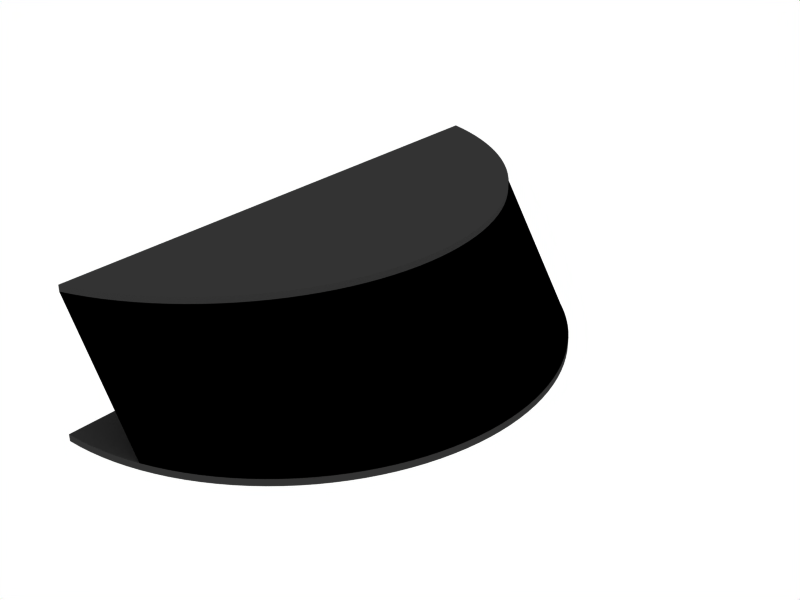 # Source: ibeo_alasca_xt.blend  (saved by Blender 2.49.2; exported with 4.5.12 LTS)
import bpy
from mathutils import Matrix  # noqa: F401  (used for matrix-valued properties, if any)

bpy.ops.wm.read_factory_settings(use_empty=True)
scene = bpy.context.scene
scene.name = 'Scene'

# ---- collections
col_collection_1 = bpy.data.collections.new('Collection 1'); scene.collection.children.link(col_collection_1)

# ---- materials (node trees are filled in below, after node groups)
mat_plastic_visor = bpy.data.materials.new('Plastic_Visor')
mat_plastic_visor.alpha_threshold = 0.0
mat_plastic_visor.diffuse_color = (0.0, 0.0, 0.0, 1.0)
mat_plastic_visor.specular_color = (0.85, 0.85, 0.85)
mat_plastic_visor.roughness = 0.5
mat_plastic_visor.specular_intensity = 2.0
mat_plastic_visor.line_color = (0.0, 0.0, 0.0, 1.0)
mat_plastic_gray = bpy.data.materials.new('Plastic_Gray')
mat_plastic_gray.alpha_threshold = 0.0
mat_plastic_gray.diffuse_color = (0.2, 0.2, 0.2, 1.0)
mat_plastic_gray.roughness = 0.5
mat_plastic_gray.line_color = (0.0, 0.0, 0.0, 1.0)

# ---- material node trees

# ---- world
world_world = bpy.data.worlds.new('World'); scene.world = world_world
world_world.color = (1.0, 1.0, 1.0)
world_world.use_sun_shadow = False
world_world.sun_shadow_jitter_overblur = 0.0
world_world.cycles.sampling_method = 'MANUAL'
world_world.cycles.sample_map_resolution = 256

# ---- meshes
me_cylinder = bpy.data.meshes.new('Cylinder')
me_cylinder.from_pydata([(0.3071, 0.7071, -0.5), (0.341, 0.6716, -0.5), (0.373, 0.6344, -0.5), (0.4032, 0.5957, -0.5), (0.4315, 0.5556, -0.5), (0.4577, 0.5141, -0.5), (0.4819, 0.4714, -0.5), (0.504, 0.4276, -0.5), (0.5239, 0.3827, -0.5), (0.5415, 0.3369, -0.5), (0.5569, 0.2903, -0.5), (0.57, 0.243, -0.5), (0.5808, 0.1951, -0.5), (0.5892, 0.1467, -0.5), (0.5952, 0.09802, -0.5), (0.5988, 0.04907, -0.5), (0.6, -2.821e-07, -0.5), (0.5988, -0.04907, -0.5), (0.5952, -0.09802, -0.5), (0.5892, -0.1467, -0.5), (0.5808, -0.1951, -0.5), (0.57, -0.243, -0.5), (0.5569, -0.2903, -0.5), (0.5415, -0.3369, -0.5), (0.5239, -0.3827, -0.5), (0.504, -0.4276, -0.5), (0.4819, -0.4714, -0.5), (0.4577, -0.5141, -0.5), (0.4315, -0.5556, -0.5), (0.4032, -0.5957, -0.5), (0.373, -0.6344, -0.5), (0.341, -0.6716, -0.5), (0.3071, -0.7071, -0.5), (0.2716, -0.741, -0.5), (0.2344, -0.773, -0.5), (0.1957, -0.8032, -0.5), (0.1556, -0.8315, -0.5), (0.1141, -0.8577, -0.5), (0.0714, -0.8819, -0.5), (0.02756, -0.904, -0.5), (-0.01732, -0.9239, -0.5), (-0.06311, -0.9415, -0.5), (-0.1097, -0.9569, -0.5), (-0.1097, 0.9569, -0.5), (-0.06311, 0.9415, -0.5), (-0.01731, 0.9239, -0.5), (0.02756, 0.904, -0.5), (0.0714, 0.8819, -0.5), (0.1141, 0.8577, -0.5), (0.1556, 0.8315, -0.5), (0.1957, 0.8032, -0.5), (0.2344, 0.773, -0.5), (0.2716, 0.7409, -0.5), (0.01711, 0.7071, 0.5), (0.05095, 0.6716, 0.5), (0.08301, 0.6344, 0.5), (0.1132, 0.5957, 0.5), (0.1415, 0.5556, 0.5), (0.1677, 0.5141, 0.5), (0.1919, 0.4714, 0.5), (0.214, 0.4275, 0.5), (0.2339, 0.3827, 0.5), (0.2515, 0.3369, 0.5), (0.2669, 0.2903, 0.5), (0.28, 0.243, 0.5), (0.2908, 0.1951, 0.5), (0.2992, 0.1467, 0.5), (0.3052, 0.09801, 0.5), (0.3088, 0.04906, 0.5), (0.31, -9.514e-06, 0.5), (0.3088, -0.04908, 0.5), (0.3052, -0.09803, 0.5), (0.2992, -0.1467, 0.5), (0.2908, -0.1951, 0.5), (0.28, -0.243, 0.5), (0.2669, -0.2903, 0.5), (0.2515, -0.3369, 0.5), (0.2339, -0.3827, 0.5), (0.214, -0.4276, 0.5), (0.1919, -0.4714, 0.5), (0.1677, -0.5141, 0.5), (0.1415, -0.5556, 0.5), (0.1132, -0.5957, 0.5), (0.083, -0.6344, 0.5), (0.05094, -0.6716, 0.5), (0.0171, -0.7071, 0.5), (-0.01845, -0.741, 0.5), (-0.05562, -0.773, 0.5), (-0.09431, -0.8032, 0.5), (-0.1344, -0.8315, 0.5), (-0.1759, -0.8577, 0.5), (-0.2186, -0.8819, 0.5), (-0.2625, -0.904, 0.5), (-0.3073, -0.9239, 0.5), (-0.3531, -0.9415, 0.5), (-0.3997, -0.9569, 0.5), (-0.3997, 0.9569, 0.5), (-0.3531, 0.9415, 0.5), (-0.3073, 0.9239, 0.5), (-0.2624, 0.904, 0.5), (-0.2186, 0.8819, 0.5), (-0.1759, 0.8577, 0.5), (-0.1344, 0.8315, 0.5), (-0.09429, 0.8032, 0.5), (-0.05559, 0.773, 0.5), (-0.01843, 0.7409, 0.5), (-0.11, 0.0, -0.5), (-0.4, 0.0, 0.5)], [], [(106, 0, 1), (107, 54, 53), (106, 1, 2), (107, 55, 54), (106, 2, 3), (107, 56, 55), (106, 3, 4), (107, 57, 56), (106, 4, 5), (107, 58, 57), (106, 5, 6), (107, 59, 58), (106, 6, 7), (107, 60, 59), (106, 7, 8), (107, 61, 60), (106, 8, 9), (107, 62, 61), (106, 9, 10), (107, 63, 62), (106, 10, 11), (107, 64, 63), (106, 11, 12), (107, 65, 64), (106, 12, 13), (107, 66, 65), (106, 13, 14), (107, 67, 66), (106, 14, 15), (107, 68, 67), (106, 15, 16), (107, 69, 68), (106, 16, 17), (107, 70, 69), (106, 17, 18), (107, 71, 70), (106, 18, 19), (107, 72, 71), (106, 19, 20), (107, 73, 72), (106, 20, 21), (107, 74, 73), (106, 21, 22), (107, 75, 74), (106, 22, 23), (107, 76, 75), (106, 23, 24), (107, 77, 76), (106, 24, 25), (107, 78, 77), (106, 25, 26), (107, 79, 78), (106, 26, 27), (107, 80, 79), (106, 27, 28), (107, 81, 80), (106, 28, 29), (107, 82, 81), (106, 29, 30), (107, 83, 82), (106, 30, 31), (107, 84, 83), (106, 31, 32), (107, 85, 84), (106, 32, 33), (107, 86, 85), (106, 33, 34), (107, 87, 86), (106, 34, 35), (107, 88, 87), (106, 35, 36), (107, 89, 88), (106, 36, 37), (107, 90, 89), (106, 37, 38), (107, 91, 90), (106, 38, 39), (107, 92, 91), (106, 39, 40), (107, 93, 92), (106, 40, 41), (107, 94, 93), (106, 41, 42), (107, 95, 94), (106, 43, 44), (107, 97, 96), (106, 44, 45), (107, 98, 97), (106, 45, 46), (107, 99, 98), (106, 46, 47), (107, 100, 99), (106, 47, 48), (107, 101, 100), (106, 48, 49), (107, 102, 101), (106, 49, 50), (107, 103, 102), (106, 50, 51), (107, 104, 103), (106, 51, 52), (107, 105, 104), (52, 0, 106), (107, 53, 105), (0, 53, 54, 1), (1, 54, 55, 2), (2, 55, 56, 3), (3, 56, 57, 4), (4, 57, 58, 5), (5, 58, 59, 6), (6, 59, 60, 7), (7, 60, 61, 8), (8, 61, 62, 9), (9, 62, 63, 10), (10, 63, 64, 11), (11, 64, 65, 12), (12, 65, 66, 13), (13, 66, 67, 14), (14, 67, 68, 15), (15, 68, 69, 16), (16, 69, 70, 17), (17, 70, 71, 18), (18, 71, 72, 19), (19, 72, 73, 20), (20, 73, 74, 21), (21, 74, 75, 22), (22, 75, 76, 23), (23, 76, 77, 24), (24, 77, 78, 25), (25, 78, 79, 26), (26, 79, 80, 27), (27, 80, 81, 28), (28, 81, 82, 29), (29, 82, 83, 30), (30, 83, 84, 31), (31, 84, 85, 32), (32, 85, 86, 33), (33, 86, 87, 34), (34, 87, 88, 35), (35, 88, 89, 36), (36, 89, 90, 37), (37, 90, 91, 38), (38, 91, 92, 39), (39, 92, 93, 40), (40, 93, 94, 41), (41, 94, 95, 42), (43, 96, 97, 44), (44, 97, 98, 45), (45, 98, 99, 46), (46, 99, 100, 47), (47, 100, 101, 48), (48, 101, 102, 49), (49, 102, 103, 50), (50, 103, 104, 51), (51, 104, 105, 52), (53, 0, 52, 105), (43, 106, 107, 96), (42, 95, 107, 106)])
me_cylinder.materials.append(mat_plastic_visor)
me_cylinder.use_remesh_preserve_volume = False
me_cylinder.use_remesh_preserve_attributes = False
me_cylinder.use_mirror_vertex_groups = False
me_cylinder.update()
me_cylinder_001 = bpy.data.meshes.new('Cylinder.001')
me_cylinder_001.from_pydata([(0.3071, 0.7071, -0.525), (0.341, 0.6716, -0.525), (0.373, 0.6344, -0.525), (0.4032, 0.5957, -0.525), (0.4315, 0.5556, -0.525), (0.4577, 0.5141, -0.525), (0.4819, 0.4714, -0.525), (0.504, 0.4276, -0.525), (0.5239, 0.3827, -0.525), (0.5415, 0.3369, -0.525), (0.5569, 0.2903, -0.525), (0.57, 0.243, -0.525), (0.5808, 0.1951, -0.525), (0.5892, 0.1467, -0.525), (0.5952, 0.09802, -0.525), (0.5988, 0.04907, -0.525), (0.6, -2.821e-07, -0.525), (0.5988, -0.04907, -0.525), (0.5952, -0.09802, -0.525), (0.5892, -0.1467, -0.525), (0.5808, -0.1951, -0.525), (0.57, -0.243, -0.525), (0.5569, -0.2903, -0.525), (0.5415, -0.3369, -0.525), (0.5239, -0.3827, -0.525), (0.504, -0.4276, -0.525), (0.4819, -0.4714, -0.525), (0.4577, -0.5141, -0.525), (0.4315, -0.5556, -0.525), (0.4032, -0.5957, -0.525), (0.373, -0.6344, -0.525), (0.341, -0.6716, -0.525), (0.3071, -0.7071, -0.525), (0.2716, -0.741, -0.525), (0.2344, -0.773, -0.525), (0.1957, -0.8032, -0.525), (0.1556, -0.8315, -0.525), (0.1141, -0.8577, -0.525), (0.0714, -0.8819, -0.525), (0.02756, -0.904, -0.525), (-0.01732, -0.9239, -0.525), (-0.06311, -0.9415, -0.525), (-0.1097, -0.9569, -0.525), (-0.157, -0.97, -0.525), (-0.2049, -0.9808, -0.525), (-0.2533, -0.9892, -0.525), (-0.302, -0.9952, -0.525), (-0.3509, -0.9988, -0.525), (-0.4, -1.0, -0.525), (-0.4, 1.0, -0.525), (-0.3509, 0.9988, -0.525), (-0.302, 0.9952, -0.525), (-0.2533, 0.9892, -0.525), (-0.2049, 0.9808, -0.525), (-0.157, 0.97, -0.525), (-0.1097, 0.9569, -0.525), (-0.06311, 0.9415, -0.525), (-0.01731, 0.9239, -0.525), (0.02756, 0.904, -0.525), (0.0714, 0.8819, -0.525), (0.1141, 0.8577, -0.525), (0.1556, 0.8315, -0.525), (0.1957, 0.8032, -0.525), (0.2344, 0.773, -0.525), (0.2716, 0.7409, -0.525), (0.3071, 0.7071, -0.475), (0.341, 0.6716, -0.475), (0.373, 0.6344, -0.475), (0.4032, 0.5957, -0.475), (0.4315, 0.5556, -0.475), (0.4577, 0.5141, -0.475), (0.4819, 0.4714, -0.475), (0.504, 0.4275, -0.475), (0.5239, 0.3827, -0.475), (0.5415, 0.3369, -0.475), (0.5569, 0.2903, -0.475), (0.57, 0.243, -0.475), (0.5808, 0.1951, -0.475), (0.5892, 0.1467, -0.475), (0.5952, 0.09801, -0.475), (0.5988, 0.04906, -0.475), (0.6, -7.49e-06, -0.475), (0.5988, -0.04908, -0.475), (0.5952, -0.09802, -0.475), (0.5892, -0.1467, -0.475), (0.5808, -0.1951, -0.475), (0.57, -0.243, -0.475), (0.5569, -0.2903, -0.475), (0.5415, -0.3369, -0.475), (0.5239, -0.3827, -0.475), (0.504, -0.4276, -0.475), (0.4819, -0.4714, -0.475), (0.4577, -0.5141, -0.475), (0.4315, -0.5556, -0.475), (0.4032, -0.5957, -0.475), (0.373, -0.6344, -0.475), (0.3409, -0.6716, -0.475), (0.3071, -0.7071, -0.475), (0.2716, -0.741, -0.475), (0.2344, -0.773, -0.475), (0.1957, -0.8032, -0.475), (0.1556, -0.8315, -0.475), (0.1141, -0.8577, -0.475), (0.07139, -0.8819, -0.475), (0.02755, -0.904, -0.475), (-0.01733, -0.9239, -0.475), (-0.06312, -0.9415, -0.475), (-0.1097, -0.9569, -0.475), (-0.157, -0.97, -0.475), (-0.2049, -0.9808, -0.475), (-0.2533, -0.9892, -0.475), (-0.302, -0.9952, -0.475), (-0.3509, -0.9988, -0.475), (-0.4, -1.0, -0.475), (-0.4, 1.0, -0.475), (-0.3509, 0.9988, -0.475), (-0.302, 0.9952, -0.475), (-0.2532, 0.9892, -0.475), (-0.2049, 0.9808, -0.475), (-0.157, 0.97, -0.475), (-0.1097, 0.9569, -0.475), (-0.06309, 0.9415, -0.475), (-0.0173, 0.9239, -0.475), (0.02757, 0.904, -0.475), (0.07142, 0.8819, -0.475), (0.1141, 0.8577, -0.475), (0.1556, 0.8315, -0.475), (0.1957, 0.8032, -0.475), (0.2344, 0.773, -0.475), (0.2716, 0.7409, -0.475), (-0.4, 0.0, -0.525), (-0.4, 0.0, -0.475)], [], [(130, 0, 1), (131, 66, 65), (130, 1, 2), (131, 67, 66), (130, 2, 3), (131, 68, 67), (130, 3, 4), (131, 69, 68), (130, 4, 5), (131, 70, 69), (130, 5, 6), (131, 71, 70), (130, 6, 7), (131, 72, 71), (130, 7, 8), (131, 73, 72), (130, 8, 9), (131, 74, 73), (130, 9, 10), (131, 75, 74), (130, 10, 11), (131, 76, 75), (130, 11, 12), (131, 77, 76), (130, 12, 13), (131, 78, 77), (130, 13, 14), (131, 79, 78), (130, 14, 15), (131, 80, 79), (130, 15, 16), (131, 81, 80), (130, 16, 17), (131, 82, 81), (130, 17, 18), (131, 83, 82), (130, 18, 19), (131, 84, 83), (130, 19, 20), (131, 85, 84), (130, 20, 21), (131, 86, 85), (130, 21, 22), (131, 87, 86), (130, 22, 23), (131, 88, 87), (130, 23, 24), (131, 89, 88), (130, 24, 25), (131, 90, 89), (130, 25, 26), (131, 91, 90), (130, 26, 27), (131, 92, 91), (130, 27, 28), (131, 93, 92), (130, 28, 29), (131, 94, 93), (130, 29, 30), (131, 95, 94), (130, 30, 31), (131, 96, 95), (130, 31, 32), (131, 97, 96), (130, 32, 33), (131, 98, 97), (130, 33, 34), (131, 99, 98), (130, 34, 35), (131, 100, 99), (130, 35, 36), (131, 101, 100), (130, 36, 37), (131, 102, 101), (130, 37, 38), (131, 103, 102), (130, 38, 39), (131, 104, 103), (130, 39, 40), (131, 105, 104), (130, 40, 41), (131, 106, 105), (130, 41, 42), (131, 107, 106), (130, 42, 43), (131, 108, 107), (130, 43, 44), (131, 109, 108), (130, 44, 45), (131, 110, 109), (130, 45, 46), (131, 111, 110), (130, 46, 47), (131, 112, 111), (130, 47, 48), (131, 113, 112), (130, 49, 50), (131, 115, 114), (130, 50, 51), (131, 116, 115), (130, 51, 52), (131, 117, 116), (130, 52, 53), (131, 118, 117), (130, 53, 54), (131, 119, 118), (130, 54, 55), (131, 120, 119), (130, 55, 56), (131, 121, 120), (130, 56, 57), (131, 122, 121), (130, 57, 58), (131, 123, 122), (130, 58, 59), (131, 124, 123), (130, 59, 60), (131, 125, 124), (130, 60, 61), (131, 126, 125), (130, 61, 62), (131, 127, 126), (130, 62, 63), (131, 128, 127), (130, 63, 64), (131, 129, 128), (64, 0, 130), (131, 65, 129), (0, 65, 66, 1), (1, 66, 67, 2), (2, 67, 68, 3), (3, 68, 69, 4), (4, 69, 70, 5), (5, 70, 71, 6), (6, 71, 72, 7), (7, 72, 73, 8), (8, 73, 74, 9), (9, 74, 75, 10), (10, 75, 76, 11), (11, 76, 77, 12), (12, 77, 78, 13), (13, 78, 79, 14), (14, 79, 80, 15), (15, 80, 81, 16), (16, 81, 82, 17), (17, 82, 83, 18), (18, 83, 84, 19), (19, 84, 85, 20), (20, 85, 86, 21), (21, 86, 87, 22), (22, 87, 88, 23), (23, 88, 89, 24), (24, 89, 90, 25), (25, 90, 91, 26), (26, 91, 92, 27), (27, 92, 93, 28), (28, 93, 94, 29), (29, 94, 95, 30), (30, 95, 96, 31), (31, 96, 97, 32), (32, 97, 98, 33), (33, 98, 99, 34), (34, 99, 100, 35), (35, 100, 101, 36), (36, 101, 102, 37), (37, 102, 103, 38), (38, 103, 104, 39), (39, 104, 105, 40), (40, 105, 106, 41), (41, 106, 107, 42), (42, 107, 108, 43), (43, 108, 109, 44), (44, 109, 110, 45), (45, 110, 111, 46), (46, 111, 112, 47), (47, 112, 113, 48), (49, 114, 115, 50), (50, 115, 116, 51), (51, 116, 117, 52), (52, 117, 118, 53), (53, 118, 119, 54), (54, 119, 120, 55), (55, 120, 121, 56), (56, 121, 122, 57), (57, 122, 123, 58), (58, 123, 124, 59), (59, 124, 125, 60), (60, 125, 126, 61), (61, 126, 127, 62), (62, 127, 128, 63), (63, 128, 129, 64), (65, 0, 64, 129), (48, 113, 131, 130), (49, 130, 131, 114)])
me_cylinder_001.materials.append(mat_plastic_gray)
me_cylinder_001.use_remesh_preserve_volume = False
me_cylinder_001.use_remesh_preserve_attributes = False
me_cylinder_001.use_mirror_vertex_groups = False
me_cylinder_001.update()
me_cylinder_002 = bpy.data.meshes.new('Cylinder.002')
me_cylinder_002.from_pydata([(0.01711, 0.7071, 0.475), (0.05095, 0.6716, 0.475), (0.08301, 0.6344, 0.475), (0.1132, 0.5957, 0.475), (0.1415, 0.5556, 0.475), (0.1677, 0.5141, 0.475), (0.1919, 0.4714, 0.475), (0.214, 0.4276, 0.475), (0.2339, 0.3827, 0.475), (0.2515, 0.3369, 0.475), (0.2669, 0.2903, 0.475), (0.28, 0.243, 0.475), (0.2908, 0.1951, 0.475), (0.2992, 0.1467, 0.475), (0.3052, 0.09802, 0.475), (0.3088, 0.04907, 0.475), (0.31, -2.821e-07, 0.475), (0.3088, -0.04907, 0.475), (0.3052, -0.09802, 0.475), (0.2992, -0.1467, 0.475), (0.2908, -0.1951, 0.475), (0.28, -0.243, 0.475), (0.2669, -0.2903, 0.475), (0.2515, -0.3369, 0.475), (0.2339, -0.3827, 0.475), (0.214, -0.4276, 0.475), (0.1919, -0.4714, 0.475), (0.1677, -0.5141, 0.475), (0.1415, -0.5556, 0.475), (0.1132, -0.5957, 0.475), (0.08301, -0.6344, 0.475), (0.05095, -0.6716, 0.475), (0.01711, -0.7071, 0.475), (-0.01844, -0.741, 0.475), (-0.05561, -0.773, 0.475), (-0.0943, -0.8032, 0.475), (-0.1344, -0.8315, 0.475), (-0.1759, -0.8577, 0.475), (-0.2186, -0.8819, 0.475), (-0.2624, -0.904, 0.475), (-0.3073, -0.9239, 0.475), (-0.3531, -0.9415, 0.475), (-0.3997, -0.9569, 0.475), (-0.3997, 0.9569, 0.475), (-0.3531, 0.9415, 0.475), (-0.3073, 0.9239, 0.475), (-0.2624, 0.904, 0.475), (-0.2186, 0.8819, 0.475), (-0.1759, 0.8577, 0.475), (-0.1344, 0.8315, 0.475), (-0.0943, 0.8032, 0.475), (-0.0556, 0.773, 0.475), (-0.01844, 0.7409, 0.475), (0.01711, 0.7071, 0.525), (0.05095, 0.6716, 0.525), (0.08301, 0.6344, 0.525), (0.1132, 0.5957, 0.525), (0.1415, 0.5556, 0.525), (0.1677, 0.5141, 0.525), (0.1919, 0.4714, 0.525), (0.214, 0.4275, 0.525), (0.2339, 0.3827, 0.525), (0.2515, 0.3369, 0.525), (0.2669, 0.2903, 0.525), (0.28, 0.243, 0.525), (0.2908, 0.1951, 0.525), (0.2992, 0.1467, 0.525), (0.3052, 0.09801, 0.525), (0.3088, 0.04906, 0.525), (0.31, -7.49e-06, 0.525), (0.3088, -0.04908, 0.525), (0.3052, -0.09802, 0.525), (0.2992, -0.1467, 0.525), (0.2908, -0.1951, 0.525), (0.28, -0.243, 0.525), (0.2669, -0.2903, 0.525), (0.2515, -0.3369, 0.525), (0.2339, -0.3827, 0.525), (0.214, -0.4276, 0.525), (0.1919, -0.4714, 0.525), (0.1677, -0.5141, 0.525), (0.1415, -0.5556, 0.525), (0.1132, -0.5957, 0.525), (0.083, -0.6344, 0.525), (0.05095, -0.6716, 0.525), (0.0171, -0.7071, 0.525), (-0.01845, -0.741, 0.525), (-0.05561, -0.773, 0.525), (-0.09431, -0.8032, 0.525), (-0.1344, -0.8315, 0.525), (-0.1759, -0.8577, 0.525), (-0.2186, -0.8819, 0.525), (-0.2625, -0.904, 0.525), (-0.3073, -0.9239, 0.525), (-0.3531, -0.9415, 0.525), (-0.3997, -0.9569, 0.525), (-0.3997, 0.9569, 0.525), (-0.3531, 0.9415, 0.525), (-0.3073, 0.9239, 0.525), (-0.2624, 0.904, 0.525), (-0.2186, 0.8819, 0.525), (-0.1759, 0.8577, 0.525), (-0.1344, 0.8315, 0.525), (-0.09428, 0.8032, 0.525), (-0.05559, 0.773, 0.525), (-0.01842, 0.7409, 0.525), (-0.4, 0.0, 0.475), (-0.4, 0.0, 0.525)], [], [(106, 0, 1), (107, 54, 53), (106, 1, 2), (107, 55, 54), (106, 2, 3), (107, 56, 55), (106, 3, 4), (107, 57, 56), (106, 4, 5), (107, 58, 57), (106, 5, 6), (107, 59, 58), (106, 6, 7), (107, 60, 59), (106, 7, 8), (107, 61, 60), (106, 8, 9), (107, 62, 61), (106, 9, 10), (107, 63, 62), (106, 10, 11), (107, 64, 63), (106, 11, 12), (107, 65, 64), (106, 12, 13), (107, 66, 65), (106, 13, 14), (107, 67, 66), (106, 14, 15), (107, 68, 67), (106, 15, 16), (107, 69, 68), (106, 16, 17), (107, 70, 69), (106, 17, 18), (107, 71, 70), (106, 18, 19), (107, 72, 71), (106, 19, 20), (107, 73, 72), (106, 20, 21), (107, 74, 73), (106, 21, 22), (107, 75, 74), (106, 22, 23), (107, 76, 75), (106, 23, 24), (107, 77, 76), (106, 24, 25), (107, 78, 77), (106, 25, 26), (107, 79, 78), (106, 26, 27), (107, 80, 79), (106, 27, 28), (107, 81, 80), (106, 28, 29), (107, 82, 81), (106, 29, 30), (107, 83, 82), (106, 30, 31), (107, 84, 83), (106, 31, 32), (107, 85, 84), (106, 32, 33), (107, 86, 85), (106, 33, 34), (107, 87, 86), (106, 34, 35), (107, 88, 87), (106, 35, 36), (107, 89, 88), (106, 36, 37), (107, 90, 89), (106, 37, 38), (107, 91, 90), (106, 38, 39), (107, 92, 91), (106, 39, 40), (107, 93, 92), (106, 40, 41), (107, 94, 93), (106, 41, 42), (107, 95, 94), (106, 43, 44), (107, 97, 96), (106, 44, 45), (107, 98, 97), (106, 45, 46), (107, 99, 98), (106, 46, 47), (107, 100, 99), (106, 47, 48), (107, 101, 100), (106, 48, 49), (107, 102, 101), (106, 49, 50), (107, 103, 102), (106, 50, 51), (107, 104, 103), (106, 51, 52), (107, 105, 104), (52, 0, 106), (107, 53, 105), (0, 53, 54, 1), (1, 54, 55, 2), (2, 55, 56, 3), (3, 56, 57, 4), (4, 57, 58, 5), (5, 58, 59, 6), (6, 59, 60, 7), (7, 60, 61, 8), (8, 61, 62, 9), (9, 62, 63, 10), (10, 63, 64, 11), (11, 64, 65, 12), (12, 65, 66, 13), (13, 66, 67, 14), (14, 67, 68, 15), (15, 68, 69, 16), (16, 69, 70, 17), (17, 70, 71, 18), (18, 71, 72, 19), (19, 72, 73, 20), (20, 73, 74, 21), (21, 74, 75, 22), (22, 75, 76, 23), (23, 76, 77, 24), (24, 77, 78, 25), (25, 78, 79, 26), (26, 79, 80, 27), (27, 80, 81, 28), (28, 81, 82, 29), (29, 82, 83, 30), (30, 83, 84, 31), (31, 84, 85, 32), (32, 85, 86, 33), (33, 86, 87, 34), (34, 87, 88, 35), (35, 88, 89, 36), (36, 89, 90, 37), (37, 90, 91, 38), (38, 91, 92, 39), (39, 92, 93, 40), (40, 93, 94, 41), (41, 94, 95, 42), (43, 96, 97, 44), (44, 97, 98, 45), (45, 98, 99, 46), (46, 99, 100, 47), (47, 100, 101, 48), (48, 101, 102, 49), (49, 102, 103, 50), (50, 103, 104, 51), (51, 104, 105, 52), (53, 0, 52, 105), (43, 106, 107, 96), (42, 95, 107, 106)])
me_cylinder_002.materials.append(mat_plastic_gray)
me_cylinder_002.use_remesh_preserve_volume = False
me_cylinder_002.use_remesh_preserve_attributes = False
me_cylinder_002.use_mirror_vertex_groups = False
me_cylinder_002.update()

# ---- objects
ob_cylinder = bpy.data.objects.new('Cylinder', me_cylinder)
ob_cylinder_001 = bpy.data.objects.new('Cylinder.001', me_cylinder_001)
ob_cylinder_002 = bpy.data.objects.new('Cylinder.002', me_cylinder_002)

# ---- transforms, parenting, visibility, modifiers, constraints
ob_cylinder.location = (0.0, 0.0, 0.0)
ob_cylinder.scale = (0.2, 0.2, 0.096)
ob_cylinder.lock_rotations_4d = False
ob_cylinder.empty_display_type = 'ARROWS'
ob_cylinder.lineart.crease_threshold = 0.0
ob_cylinder_001.parent = ob_cylinder
ob_cylinder_001.matrix_parent_inverse = Matrix(((5.0, 0.0, 0.0, 0.0), (0.0, 5.0, 0.0, 0.0), (0.0, 0.0, 10.42, 0.0), (0.0, 0.0, 0.0, 1.0)))
ob_cylinder_001.location = (0.0, 0.0, 0.0)
ob_cylinder_001.scale = (0.2, 0.2, 0.1)
ob_cylinder_001.lock_rotations_4d = False
ob_cylinder_001.empty_display_type = 'ARROWS'
ob_cylinder_001.lineart.crease_threshold = 0.0
ob_cylinder_002.parent = ob_cylinder
ob_cylinder_002.matrix_parent_inverse = Matrix(((5.0, 0.0, 0.0, 0.0), (0.0, 5.0, 0.0, 0.0), (0.0, 0.0, 10.42, 0.0), (0.0, 0.0, 0.0, 1.0)))
ob_cylinder_002.location = (0.0, 0.0, 0.0)
ob_cylinder_002.scale = (0.2, 0.2, 0.1)
ob_cylinder_002.lock_rotations_4d = False
ob_cylinder_002.empty_display_type = 'ARROWS'
ob_cylinder_002.lineart.crease_threshold = 0.0

# ---- collection membership
col_collection_1.objects.link(ob_cylinder)
col_collection_1.objects.link(ob_cylinder_001)
col_collection_1.objects.link(ob_cylinder_002)

# ---- scene / render settings (as saved in the file)
scene.frame_start = 1; scene.frame_end = 250; scene.frame_set(1)
scene.render.engine = 'BLENDER_EEVEE_NEXT'
scene.render.image_settings.file_format = 'JPEG'
scene.render.image_settings.color_mode = 'RGB'
scene.render.image_settings.compression = 90
scene.render.resolution_x = 800
scene.render.resolution_y = 600
scene.render.pixel_aspect_x = 100.0
scene.render.pixel_aspect_y = 100.0
scene.render.fps = 25
scene.render.dither_intensity = 0.0
scene.render.use_compositing = False
scene.render.use_sequencer = False
scene.render.bake_margin = 2
scene.render.bake_bias = 0.0
scene.render.use_stamp_time = False
scene.render.use_stamp_date = False
scene.render.use_stamp_frame = False
scene.render.use_stamp_camera = False
scene.render.use_stamp_scene = False
scene.render.use_stamp_filename = False
scene.render.use_stamp_render_time = False
scene.render.stamp_font_size = 0
scene.cycles.use_denoising = False
scene.cycles.samples = 10
scene.cycles.sampling_pattern = 'TABULATED_SOBOL'
scene.cycles.light_sampling_threshold = 0.0
scene.cycles.use_adaptive_sampling = False
scene.cycles.use_light_tree = False
scene.cycles.blur_glossy = 0.0
scene.cycles.volume_bounces = 1
scene.cycles.pixel_filter_type = 'GAUSSIAN'
scene.cycles.sample_clamp_indirect = 0.0
scene.view_settings.view_transform = 'Raw'
bpy.context.view_layer.update()

# ---- added for rendering (the .blend has no active camera): camera
cam_auto = bpy.data.cameras.new('AutoCamera')
cam_auto.lens = 50.0
cam_auto.sensor_width = 36.0
cam_auto.clip_end = 1000.0
ob_auto_camera = bpy.data.objects.new('AutoCamera', cam_auto)
scene.collection.objects.link(ob_auto_camera)
ob_auto_camera.location = (0.445024, -0.510031, 0.34002)
ob_auto_camera.rotation_euler = (1.09748, -7.21219e-08, 0.694738)
scene.camera = ob_auto_camera
bpy.context.view_layer.update()
